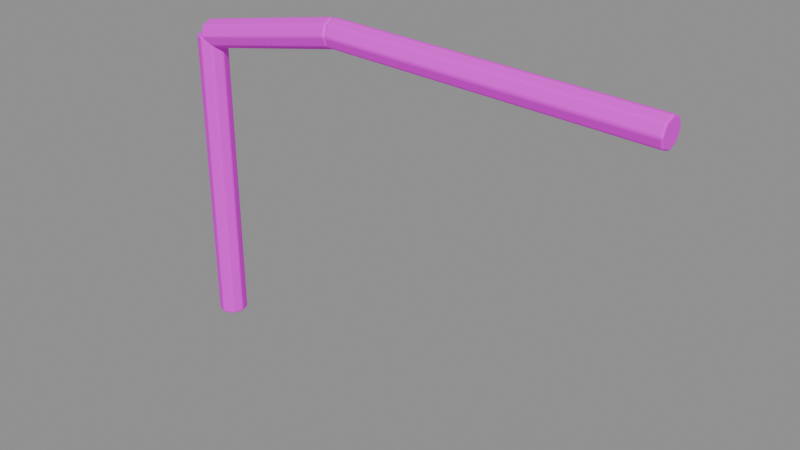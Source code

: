 # Source: pipe_optimized.blend  (saved by Blender 4.5.87; exported with 4.5.12 LTS)
import bpy
from mathutils import Matrix  # noqa: F401  (used for matrix-valued properties, if any)

bpy.ops.wm.read_factory_settings(use_empty=True)
scene = bpy.context.scene
scene.name = '组件_pipe'

# ---- collections
col_02______pipe = bpy.data.collections.new('02_游戏输出_pipe'); scene.collection.children.link(col_02______pipe)

# ---- images (referenced by path relative to the original .blend; pixels are not part of the script)
import os
ASSET_DIR = os.environ.get("B2B_ASSET_DIR", "")  # directory of the original .blend (textures are referenced by path, not embedded)
HERE = os.path.dirname(os.path.abspath(__file__))  # packed textures are extracted next to this script under _unpacked/

def load_image(name, relpath, width, height, colorspace="sRGB"):
    """Load a texture the original file referenced (path relative to the .blend, or extracted next to this script)."""
    p = next((c for c in (os.path.join(HERE, relpath), os.path.join(ASSET_DIR, relpath)) if relpath and os.path.exists(c)), "")
    if p:
        img = bpy.data.images.load(p, check_existing=True)
        img.name = name
    else:  # same state as the original file: an image datablock whose file is absent (Cycles renders it pink)
        img = bpy.data.images.new(name, width, height)
        img.source = "FILE"
        img.filepath = "//" + (relpath or name)
    img.colorspace_settings.name = colorspace
    return img
img_sea_cabin_timber_8x8_512_png = load_image('sea_cabin_timber_8x8_512.png', 'sea_cabin_timber_8x8_512.png', 1024, 1024, 'sRGB')

# ---- materials (node trees are filled in below, after node groups)
mat_orf2_final_sea_metal = bpy.data.materials.new('ORF2_FINAL_SEA_Metal')

# ---- material node trees
mat_orf2_final_sea_metal.use_nodes = True; mat_orf2_final_sea_metal.node_tree.nodes.clear()
_N = mat_orf2_final_sea_metal.node_tree.nodes; _L = mat_orf2_final_sea_metal.node_tree.links
n0 = _N.new('ShaderNodeBsdfPrincipled'); n0.name = '原理化 BSDF'; n0.location = (0, 0)
n0.inputs[1].default_value = 0.15
n0.inputs[2].default_value = 0.82
n0.inputs[13].default_value = 0.25
n1 = _N.new('ShaderNodeOutputMaterial'); n1.name = '材质输出'; n1.location = (0, 0)
n2 = _N.new('ShaderNodeUVMap'); n2.name = 'UV 贴图'; n2.location = (0, 0)
n2.uv_map = 'PaletteUV'
n3 = _N.new('ShaderNodeTexImage'); n3.name = '图像纹理'; n3.location = (0, 0)
n3.image = img_sea_cabin_timber_8x8_512_png
n3.interpolation = 'Closest'
_L.new(n2.outputs[0], n3.inputs[0])
_L.new(n3.outputs[0], n0.inputs[0])
_L.new(n0.outputs[0], n1.inputs[0])
n1.is_active_output = True

# ---- meshes
me_orf2_pipe_1_002 = bpy.data.meshes.new('ORF2_pipe_1.002')
me_orf2_pipe_1_002.from_pydata([(-1.547, -8.051e-09, 0.0), (-1.52, -0.06512, 0.0), (-1.455, -0.09209, 0.0), (-1.39, -0.06512, 0.0), (-1.363, 8.051e-09, 0.0), (-1.39, 0.06512, 0.0), (-1.455, 0.09209, 0.0), (-1.52, 0.06512, 0.0), (-1.547, -8.051e-09, 1.9), (-1.52, -0.06512, 1.9), (-1.455, -0.09209, 1.9), (-1.39, -0.06512, 1.9), (-1.363, 8.051e-09, 1.9), (-1.39, 0.06512, 1.9), (-1.455, 0.09209, 1.9), (-1.52, 0.06512, 1.9), (-1.455, 0.09007, 1.9), (-1.468, 0.06369, 1.962), (-1.473, -4.142e-09, 1.988), (-1.468, -0.06369, 1.962), (-1.455, -0.09007, 1.9), (-1.443, -0.06369, 1.838), (-1.437, 4.246e-09, 1.812), (-1.443, 0.06369, 1.838), (-0.4551, 0.09007, 2.1), (-0.4676, 0.06369, 2.162), (-0.4727, -4.246e-09, 2.188), (-0.4676, -0.06369, 2.162), (-0.4551, -0.09007, 2.1), (-0.4426, -0.06369, 2.038), (-0.4374, 4.142e-09, 2.012), (-0.4426, 0.06369, 2.038), (-0.4551, 0.09, 2.1), (-0.4535, 0.06364, 2.164), (-0.4528, 3.643e-17, 2.19), (-0.4535, -0.06364, 2.164), (-0.4551, -0.09, 2.1), (-0.4567, -0.06364, 2.036), (-0.4573, -1.653e-17, 2.01), (-0.4567, 0.06364, 2.036), (1.545, 0.09, 2.05), (1.547, 0.06364, 2.114), (1.547, 1.653e-17, 2.14), (1.547, -0.06364, 2.114), (1.545, -0.09, 2.05), (1.543, -0.06364, 1.986), (1.543, -3.643e-17, 1.96), (1.543, 0.06364, 1.986)], [], [(7, 6, 5, 4, 3, 2, 1, 0), (8, 9, 10, 11, 12, 13, 14, 15), (0, 1, 9, 8), (1, 2, 10, 9), (2, 3, 11, 10), (3, 4, 12, 11), (4, 5, 13, 12), (5, 6, 14, 13), (6, 7, 15, 14), (7, 0, 8, 15), (23, 22, 21, 20, 19, 18, 17, 16), (24, 25, 26, 27, 28, 29, 30, 31), (16, 17, 25, 24), (17, 18, 26, 25), (18, 19, 27, 26), (19, 20, 28, 27), (20, 21, 29, 28), (21, 22, 30, 29), (22, 23, 31, 30), (23, 16, 24, 31), (39, 38, 37, 36, 35, 34, 33, 32), (40, 41, 42, 43, 44, 45, 46, 47), (32, 33, 41, 40), (33, 34, 42, 41), (34, 35, 43, 42), (35, 36, 44, 43), (36, 37, 45, 44), (37, 38, 46, 45), (38, 39, 47, 46), (39, 32, 40, 47)])
_uv = me_orf2_pipe_1_002.uv_layers.new(name='PaletteUV')
_uv.uv.foreach_set('vector', [0.5875, 0.8125, 0.5802, 0.8302, 0.5625, 0.8375, 0.5448, 0.8302, 0.5375, 0.8125, 0.5448, 0.7948, 0.5625, 0.7875, 0.5802, 0.7948, 0.5875, 0.8125, 0.5802, 0.8302, 0.5625, 0.8375, 0.5448, 0.8302, 0.5375, 0.8125, 0.5448, 0.7948, 0.5625, 0.7875, 0.5802, 0.7948, 0.5875, 0.8125, 0.5625, 0.8375, 0.5375, 0.8125, 0.5625, 0.7875, 0.5875, 0.8125, 0.5625, 0.8375, 0.5375, 0.8125, 0.5625, 0.7875, 0.5875, 0.8125, 0.5625, 0.8375, 0.5375, 0.8125, 0.5625, 0.7875, 0.5875, 0.8125, 0.5625, 0.8375, 0.5375, 0.8125, 0.5625, 0.7875, 0.5875, 0.8125, 0.5625, 0.8375, 0.5375, 0.8125, 0.5625, 0.7875, 0.5875, 0.8125, 0.5625, 0.8375, 0.5375, 0.8125, 0.5625, 0.7875, 0.5875, 0.8125, 0.5625, 0.8375, 0.5375, 0.8125, 0.5625, 0.7875, 0.5875, 0.8125, 0.5625, 0.8375, 0.5375, 0.8125, 0.5625, 0.7875, 0.5875, 0.8125, 0.5802, 0.8302, 0.5625, 0.8375, 0.5448, 0.8302, 0.5375, 0.8125, 0.5448, 0.7948, 0.5625, 0.7875, 0.5802, 0.7948, 0.5875, 0.8125, 0.5802, 0.8302, 0.5625, 0.8375, 0.5448, 0.8302, 0.5375, 0.8125, 0.5448, 0.7948, 0.5625, 0.7875, 0.5802, 0.7948, 0.5875, 0.8125, 0.5625, 0.8375, 0.5375, 0.8125, 0.5625, 0.7875, 0.5875, 0.8125, 0.5625, 0.8375, 0.5375, 0.8125, 0.5625, 0.7875, 0.5875, 0.8125, 0.5625, 0.8375, 0.5375, 0.8125, 0.5625, 0.7875, 0.5875, 0.8125, 0.5625, 0.8375, 0.5375, 0.8125, 0.5625, 0.7875, 0.5875, 0.8125, 0.5625, 0.8375, 0.5375, 0.8125, 0.5625, 0.7875, 0.5875, 0.8125, 0.5625, 0.8375, 0.5375, 0.8125, 0.5625, 0.7875, 0.5875, 0.8125, 0.5625, 0.8375, 0.5375, 0.8125, 0.5625, 0.7875, 0.5875, 0.8125, 0.5625, 0.8375, 0.5375, 0.8125, 0.5625, 0.7875, 0.3375, 0.0625, 0.3302, 0.08018, 0.3125, 0.0875, 0.2948, 0.08018, 0.2875, 0.0625, 0.2948, 0.04482, 0.3125, 0.0375, 0.3302, 0.04482, 0.3375, 0.0625, 0.3302, 0.08018, 0.3125, 0.0875, 0.2948, 0.08018, 0.2875, 0.0625, 0.2948, 0.04482, 0.3125, 0.0375, 0.3302, 0.04482, 0.3375, 0.0625, 0.3125, 0.0875, 0.2875, 0.0625, 0.3125, 0.0375, 0.3375, 0.0625, 0.3125, 0.0875, 0.2875, 0.0625, 0.3125, 0.0375, 0.3375, 0.0625, 0.3125, 0.0875, 0.2875, 0.0625, 0.3125, 0.0375, 0.3375, 0.0625, 0.3125, 0.0875, 0.2875, 0.0625, 0.3125, 0.0375, 0.3375, 0.0625, 0.3125, 0.0875, 0.2875, 0.0625, 0.3125, 0.0375, 0.3375, 0.0625, 0.3125, 0.0875, 0.2875, 0.0625, 0.3125, 0.0375, 0.3375, 0.0625, 0.3125, 0.0875, 0.2875, 0.0625, 0.3125, 0.0375, 0.3375, 0.0625, 0.3125, 0.0875, 0.2875, 0.0625, 0.3125, 0.0375])
me_orf2_pipe_1_002.materials.append(mat_orf2_final_sea_metal)
me_orf2_pipe_1_002.update()

# ---- objects
ob_orf2________1_001 = bpy.data.objects.new('ORF2_老化屋顶管线_1.001', me_orf2_pipe_1_002)

# ---- transforms, parenting, visibility, modifiers, constraints
ob_orf2________1_001.location = (0.0, 0.0, 0.0)
_m = ob_orf2________1_001.modifiers.new('实体柔边_三段', 'BEVEL')
_m.width = 0.012
_m.width_pct = 0.012
_m.segments = 3

# ---- collection membership
col_02______pipe.objects.link(ob_orf2________1_001)

# ---- scene / render settings (as saved in the file)
scene.frame_start = 1; scene.frame_end = 250; scene.frame_set(1)
scene.render.engine = 'BLENDER_EEVEE_NEXT'
scene.render.image_settings.exr_codec = 'NONE'
scene.render.simplify_subdivision_render = 0
scene.render.simplify_child_particles_render = 0.0
scene.eevee.use_volume_custom_range = False
scene.eevee.use_fast_gi = False
scene.eevee.use_shadows = False
scene.view_settings.white_balance_temperature = 0.0
scene.view_settings.white_balance_tint = 0.0
scene.view_settings.white_balance_whitepoint = (2.97, 0.5193, -0.0414)
bpy.context.view_layer.update()

# ---- added for rendering (the .blend has no active camera and no usable light): camera, sun + grey world if the file has none
cam_auto = bpy.data.cameras.new('AutoCamera')
cam_auto.lens = 50.0
cam_auto.sensor_width = 36.0
cam_auto.clip_end = 1000.0
ob_auto_camera = bpy.data.objects.new('AutoCamera', cam_auto)
scene.collection.objects.link(ob_auto_camera)
ob_auto_camera.location = (3.50906, -4.20974, 3.90022)
ob_auto_camera.rotation_euler = (1.09748, -7.21219e-08, 0.694738)
scene.camera = ob_auto_camera
light_auto_sun = bpy.data.lights.new('AutoSun', 'SUN')
light_auto_sun.energy = 3.0
light_auto_sun.angle = 0.0523599
ob_auto_sun = bpy.data.objects.new('AutoSun', light_auto_sun)
scene.collection.objects.link(ob_auto_sun)
ob_auto_sun.rotation_euler = (0.872665, 0.174533, 0.523599)
if scene.world is None:
    world_auto = bpy.data.worlds.new('AutoWorld')
    world_auto.color = (0.3, 0.3, 0.3)
    scene.world = world_auto
bpy.context.view_layer.update()
